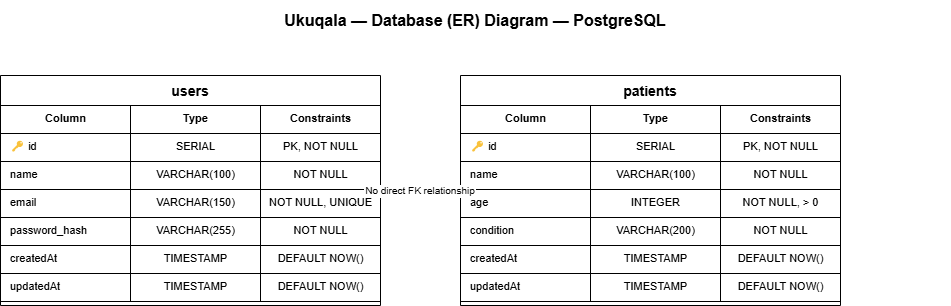

The diagram above was exported from draw.io. Its source (the exported page's mxGraphModel, read from the mxfile embedded in the PNG):
<mxGraphModel dx="969" dy="554" grid="1" gridSize="10" guides="1" tooltips="1" connect="1" arrows="1" fold="1" page="1" pageScale="1" pageWidth="850" pageHeight="1100" math="0" shadow="0">
  <root>
    <mxCell id="0" />
    <mxCell id="1" parent="0" />
    <mxCell id="t1" parent="1" style="text;html=1;strokeColor=none;fillColor=none;align=center;verticalAlign=middle;whiteSpace=wrap;rounded=0;fontSize=16;fontStyle=1;" value="Ukuqala — Database (ER) Diagram — PostgreSQL" vertex="1">
      <mxGeometry height="40" width="950" x="100" y="15" as="geometry" />
    </mxCell>
    <mxCell id="u0" parent="1" style="swimlane;startSize=30;fillColor=#ffffff;strokeColor=#000000;fontSize=14;fontStyle=1;" value="users" vertex="1">
      <mxGeometry height="230" width="380" x="100" y="90" as="geometry" />
    </mxCell>
    <mxCell id="uh1" parent="u0" style="text;html=1;fillColor=#ffffff;strokeColor=#000000;align=center;fontStyle=1;fontSize=11;" value="Column" vertex="1">
      <mxGeometry height="28" width="130" y="30" as="geometry" />
    </mxCell>
    <mxCell id="uh2" parent="u0" style="text;html=1;fillColor=#ffffff;strokeColor=#000000;align=center;fontStyle=1;fontSize=11;" value="Type" vertex="1">
      <mxGeometry height="28" width="130" x="130" y="30" as="geometry" />
    </mxCell>
    <mxCell id="uh3" parent="u0" style="text;html=1;fillColor=#ffffff;strokeColor=#000000;align=center;fontStyle=1;fontSize=11;" value="Constraints" vertex="1">
      <mxGeometry height="28" width="120" x="260" y="30" as="geometry" />
    </mxCell>
    <mxCell id="ur1a" parent="u0" style="text;html=1;fillColor=#ffffff;strokeColor=#000000;align=left;spacingLeft=8;fontSize=11;" value="🔑 id" vertex="1">
      <mxGeometry height="28" width="130" y="58" as="geometry" />
    </mxCell>
    <mxCell id="ur1b" parent="u0" style="text;html=1;fillColor=#ffffff;strokeColor=#000000;align=center;fontSize=11;" value="SERIAL" vertex="1">
      <mxGeometry height="28" width="130" x="130" y="58" as="geometry" />
    </mxCell>
    <mxCell id="ur1c" parent="u0" style="text;html=1;fillColor=#ffffff;strokeColor=#000000;align=center;fontSize=11;" value="PK, NOT NULL" vertex="1">
      <mxGeometry height="28" width="120" x="260" y="58" as="geometry" />
    </mxCell>
    <mxCell id="ur2a" parent="u0" style="text;html=1;fillColor=#ffffff;strokeColor=#000000;align=left;spacingLeft=8;fontSize=11;" value="name" vertex="1">
      <mxGeometry height="28" width="130" y="86" as="geometry" />
    </mxCell>
    <mxCell id="ur2b" parent="u0" style="text;html=1;fillColor=#ffffff;strokeColor=#000000;align=center;fontSize=11;" value="VARCHAR(100)" vertex="1">
      <mxGeometry height="28" width="130" x="130" y="86" as="geometry" />
    </mxCell>
    <mxCell id="ur2c" parent="u0" style="text;html=1;fillColor=#ffffff;strokeColor=#000000;align=center;fontSize=11;" value="NOT NULL" vertex="1">
      <mxGeometry height="28" width="120" x="260" y="86" as="geometry" />
    </mxCell>
    <mxCell id="ur3a" parent="u0" style="text;html=1;fillColor=#ffffff;strokeColor=#000000;align=left;spacingLeft=8;fontSize=11;" value="email" vertex="1">
      <mxGeometry height="28" width="130" y="114" as="geometry" />
    </mxCell>
    <mxCell id="ur3b" parent="u0" style="text;html=1;fillColor=#ffffff;strokeColor=#000000;align=center;fontSize=11;" value="VARCHAR(150)" vertex="1">
      <mxGeometry height="28" width="130" x="130" y="114" as="geometry" />
    </mxCell>
    <mxCell id="ur3c" parent="u0" style="text;html=1;fillColor=#ffffff;strokeColor=#000000;align=center;fontSize=11;" value="NOT NULL, UNIQUE" vertex="1">
      <mxGeometry height="28" width="120" x="260" y="114" as="geometry" />
    </mxCell>
    <mxCell id="ur4a" parent="u0" style="text;html=1;fillColor=#ffffff;strokeColor=#000000;align=left;spacingLeft=8;fontSize=11;" value="password_hash" vertex="1">
      <mxGeometry height="28" width="130" y="142" as="geometry" />
    </mxCell>
    <mxCell id="ur4b" parent="u0" style="text;html=1;fillColor=#ffffff;strokeColor=#000000;align=center;fontSize=11;" value="VARCHAR(255)" vertex="1">
      <mxGeometry height="28" width="130" x="130" y="142" as="geometry" />
    </mxCell>
    <mxCell id="ur4c" parent="u0" style="text;html=1;fillColor=#ffffff;strokeColor=#000000;align=center;fontSize=11;" value="NOT NULL" vertex="1">
      <mxGeometry height="28" width="120" x="260" y="142" as="geometry" />
    </mxCell>
    <mxCell id="ur5a" parent="u0" style="text;html=1;fillColor=#ffffff;strokeColor=#000000;align=left;spacingLeft=8;fontSize=11;" value="createdAt" vertex="1">
      <mxGeometry height="28" width="130" y="170" as="geometry" />
    </mxCell>
    <mxCell id="ur5b" parent="u0" style="text;html=1;fillColor=#ffffff;strokeColor=#000000;align=center;fontSize=11;" value="TIMESTAMP" vertex="1">
      <mxGeometry height="28" width="130" x="130" y="170" as="geometry" />
    </mxCell>
    <mxCell id="ur5c" parent="u0" style="text;html=1;fillColor=#ffffff;strokeColor=#000000;align=center;fontSize=11;" value="DEFAULT NOW()" vertex="1">
      <mxGeometry height="28" width="120" x="260" y="170" as="geometry" />
    </mxCell>
    <mxCell id="ur6a" parent="u0" style="text;html=1;fillColor=#ffffff;strokeColor=#000000;align=left;spacingLeft=8;fontSize=11;" value="updatedAt" vertex="1">
      <mxGeometry height="28" width="130" y="198" as="geometry" />
    </mxCell>
    <mxCell id="ur6b" parent="u0" style="text;html=1;fillColor=#ffffff;strokeColor=#000000;align=center;fontSize=11;" value="TIMESTAMP" vertex="1">
      <mxGeometry height="28" width="130" x="130" y="198" as="geometry" />
    </mxCell>
    <mxCell id="ur6c" parent="u0" style="text;html=1;fillColor=#ffffff;strokeColor=#000000;align=center;fontSize=11;" value="DEFAULT NOW()" vertex="1">
      <mxGeometry height="28" width="120" x="260" y="198" as="geometry" />
    </mxCell>
    <mxCell id="p0" parent="1" style="swimlane;startSize=30;fillColor=#ffffff;strokeColor=#000000;fontSize=14;fontStyle=1;" value="patients" vertex="1">
      <mxGeometry height="230" width="380" x="560" y="90" as="geometry" />
    </mxCell>
    <mxCell id="ph1" parent="p0" style="text;html=1;fillColor=#ffffff;strokeColor=#000000;align=center;fontStyle=1;fontSize=11;" value="Column" vertex="1">
      <mxGeometry height="28" width="130" y="30" as="geometry" />
    </mxCell>
    <mxCell id="ph2" parent="p0" style="text;html=1;fillColor=#ffffff;strokeColor=#000000;align=center;fontStyle=1;fontSize=11;" value="Type" vertex="1">
      <mxGeometry height="28" width="130" x="130" y="30" as="geometry" />
    </mxCell>
    <mxCell id="ph3" parent="p0" style="text;html=1;fillColor=#ffffff;strokeColor=#000000;align=center;fontStyle=1;fontSize=11;" value="Constraints" vertex="1">
      <mxGeometry height="28" width="120" x="260" y="30" as="geometry" />
    </mxCell>
    <mxCell id="pr1a" parent="p0" style="text;html=1;fillColor=#ffffff;strokeColor=#000000;align=left;spacingLeft=8;fontSize=11;" value="🔑 id" vertex="1">
      <mxGeometry height="28" width="130" y="58" as="geometry" />
    </mxCell>
    <mxCell id="pr1b" parent="p0" style="text;html=1;fillColor=#ffffff;strokeColor=#000000;align=center;fontSize=11;" value="SERIAL" vertex="1">
      <mxGeometry height="28" width="130" x="130" y="58" as="geometry" />
    </mxCell>
    <mxCell id="pr1c" parent="p0" style="text;html=1;fillColor=#ffffff;strokeColor=#000000;align=center;fontSize=11;" value="PK, NOT NULL" vertex="1">
      <mxGeometry height="28" width="120" x="260" y="58" as="geometry" />
    </mxCell>
    <mxCell id="pr2a" parent="p0" style="text;html=1;fillColor=#ffffff;strokeColor=#000000;align=left;spacingLeft=8;fontSize=11;" value="name" vertex="1">
      <mxGeometry height="28" width="130" y="86" as="geometry" />
    </mxCell>
    <mxCell id="pr2b" parent="p0" style="text;html=1;fillColor=#ffffff;strokeColor=#000000;align=center;fontSize=11;" value="VARCHAR(100)" vertex="1">
      <mxGeometry height="28" width="130" x="130" y="86" as="geometry" />
    </mxCell>
    <mxCell id="pr2c" parent="p0" style="text;html=1;fillColor=#ffffff;strokeColor=#000000;align=center;fontSize=11;" value="NOT NULL" vertex="1">
      <mxGeometry height="28" width="120" x="260" y="86" as="geometry" />
    </mxCell>
    <mxCell id="pr3a" parent="p0" style="text;html=1;fillColor=#ffffff;strokeColor=#000000;align=left;spacingLeft=8;fontSize=11;" value="age" vertex="1">
      <mxGeometry height="28" width="130" y="114" as="geometry" />
    </mxCell>
    <mxCell id="pr3b" parent="p0" style="text;html=1;fillColor=#ffffff;strokeColor=#000000;align=center;fontSize=11;" value="INTEGER" vertex="1">
      <mxGeometry height="28" width="130" x="130" y="114" as="geometry" />
    </mxCell>
    <mxCell id="pr3c" parent="p0" style="text;html=1;fillColor=#ffffff;strokeColor=#000000;align=center;fontSize=11;" value="NOT NULL, &gt; 0" vertex="1">
      <mxGeometry height="28" width="120" x="260" y="114" as="geometry" />
    </mxCell>
    <mxCell id="pr4a" parent="p0" style="text;html=1;fillColor=#ffffff;strokeColor=#000000;align=left;spacingLeft=8;fontSize=11;" value="condition" vertex="1">
      <mxGeometry height="28" width="130" y="142" as="geometry" />
    </mxCell>
    <mxCell id="pr4b" parent="p0" style="text;html=1;fillColor=#ffffff;strokeColor=#000000;align=center;fontSize=11;" value="VARCHAR(200)" vertex="1">
      <mxGeometry height="28" width="130" x="130" y="142" as="geometry" />
    </mxCell>
    <mxCell id="pr4c" parent="p0" style="text;html=1;fillColor=#ffffff;strokeColor=#000000;align=center;fontSize=11;" value="NOT NULL" vertex="1">
      <mxGeometry height="28" width="120" x="260" y="142" as="geometry" />
    </mxCell>
    <mxCell id="pr5a" parent="p0" style="text;html=1;fillColor=#ffffff;strokeColor=#000000;align=left;spacingLeft=8;fontSize=11;" value="createdAt" vertex="1">
      <mxGeometry height="28" width="130" y="170" as="geometry" />
    </mxCell>
    <mxCell id="pr5b" parent="p0" style="text;html=1;fillColor=#ffffff;strokeColor=#000000;align=center;fontSize=11;" value="TIMESTAMP" vertex="1">
      <mxGeometry height="28" width="130" x="130" y="170" as="geometry" />
    </mxCell>
    <mxCell id="pr5c" parent="p0" style="text;html=1;fillColor=#ffffff;strokeColor=#000000;align=center;fontSize=11;" value="DEFAULT NOW()" vertex="1">
      <mxGeometry height="28" width="120" x="260" y="170" as="geometry" />
    </mxCell>
    <mxCell id="pr6a" parent="p0" style="text;html=1;fillColor=#ffffff;strokeColor=#000000;align=left;spacingLeft=8;fontSize=11;" value="updatedAt" vertex="1">
      <mxGeometry height="28" width="130" y="198" as="geometry" />
    </mxCell>
    <mxCell id="pr6b" parent="p0" style="text;html=1;fillColor=#ffffff;strokeColor=#000000;align=center;fontSize=11;" value="TIMESTAMP" vertex="1">
      <mxGeometry height="28" width="130" x="130" y="198" as="geometry" />
    </mxCell>
    <mxCell id="pr6c" parent="p0" style="text;html=1;fillColor=#ffffff;strokeColor=#000000;align=center;fontSize=11;" value="DEFAULT NOW()" vertex="1">
      <mxGeometry height="28" width="120" x="260" y="198" as="geometry" />
    </mxCell>
    <mxCell id="sep1" edge="1" parent="1" source="u0" style="edgeStyle=orthogonalEdgeStyle;dashed=1;endArrow=none;startArrow=none;fontSize=10;strokeColor=#000000;" target="p0" value="No direct FK relationship">
      <mxGeometry relative="1" as="geometry" />
    </mxCell>
  </root>
</mxGraphModel>